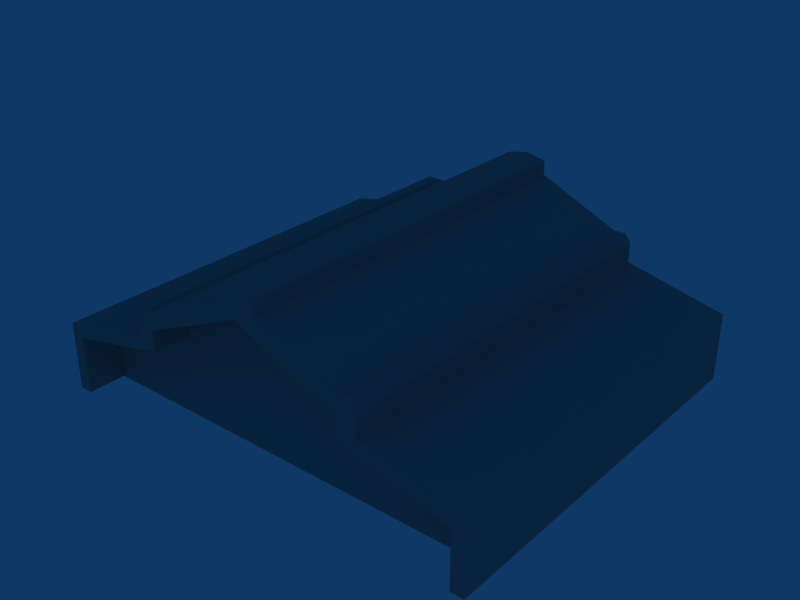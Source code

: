 # Source: FarmTypeB.blend  (saved by Blender 2.49.2; exported with 4.5.12 LTS)
import bpy
from mathutils import Matrix  # noqa: F401  (used for matrix-valued properties, if any)

bpy.ops.wm.read_factory_settings(use_empty=True)
scene = bpy.context.scene
scene.name = 'Scene'

# ---- collections
col_collection_1 = bpy.data.collections.new('Collection 1'); scene.collection.children.link(col_collection_1)

# ---- materials (node trees are filled in below, after node groups)
mat_0_001 = bpy.data.materials.new('0.001')
mat_0_001.alpha_threshold = 0.0
mat_0_001.diffuse_color = (0.659, 0.6145, 0.5989, 1.0)
mat_0_001.roughness = 0.5
mat_0_001.line_color = (0.0, 0.0, 0.0, 1.0)

# ---- material node trees

# ---- world
world_world = bpy.data.worlds.new('World'); scene.world = world_world
world_world.color = (0.05656, 0.2208, 0.4)
world_world.use_sun_shadow = False
world_world.sun_shadow_jitter_overblur = 0.0
world_world.cycles.sampling_method = 'MANUAL'
world_world.cycles.sample_map_resolution = 256

# ---- meshes
me_cube = bpy.data.meshes.new('""Cube""')
me_cube.from_pydata([(3.426, 0.8783, 3.685), (-3.426, 0.8783, 3.685), (-3.426, -0.8783, 3.685), (3.426, -0.8783, 3.685), (2.759, -0.7557, 2.153), (-2.759, 0.7557, 2.153), (-2.759, -0.7557, 2.153), (3.426, -0.7557, 2.153), (3.426, 0.7557, 2.153), (-3.426, 0.7557, 2.153), (-3.426, -0.7557, 2.153), (-3.426, 6.254e-07, 13.57), (3.426, 1.713e-07, 13.57), (-3.426, -0.1502, 12.9), (3.426, -0.1502, 12.9), (3.426, 0.1502, 12.9), (-3.426, 0.1502, 12.9), (3.426, 0.1502, 10.66), (-3.426, 0.1502, 10.66), (-3.426, -0.1502, 10.66), (3.426, -0.1502, 10.66), (2.759, 6.037e-09, 9.349), (-2.759, 5.636e-07, 9.349), (3.426, -6.119e-08, 9.349), (-3.426, 6.308e-07, 9.349), (3.426, 5.541e-08, 11.33), (-3.426, 6.281e-07, 11.33), (-3.426, 1.606, -13.57), (-3.426, -1.606, -13.57), (-3.426, 1.606, -2.98), (-3.426, -1.606, -2.98), (3.426, -1.606, -2.98), (3.426, 1.606, -2.98), (3.426, -1.606, -13.57), (3.426, 1.606, -13.57), (-3.426, 1.511, -4.728), (-3.426, 1.511, -13.57), (-3.426, -1.511, -4.728), (-3.426, -1.511, -13.57), (3.426, 1.511, -4.728), (3.426, -1.511, -4.728), (3.426, -1.511, -13.57), (3.426, 1.511, -13.57), (-2.759, 1.511, -4.728), (-2.759, 1.511, -13.57), (-2.759, -1.511, -4.728), (-2.759, -1.511, -13.57), (2.759, 1.511, -4.728), (2.759, -1.511, -4.728), (2.759, -1.511, -13.57), (2.759, 1.511, -13.57), (-3.426, -0.7557, -0.9511), (-3.426, 0.7557, -0.9511), (3.426, 0.7557, -0.9511), (3.426, -0.7557, -0.9511), (-2.759, -0.7557, -0.9511), (-2.759, 0.7557, -0.9511), (2.759, -0.7557, -0.9511), (-2.759, 2.98e-06, -13.57), (2.759, 2.542e-06, -13.57), (3.426, -0.8783, 0.581), (-3.426, -0.8783, 0.581), (-3.426, 0.8783, 0.581), (3.426, 0.8783, 0.581), (2.759, 0.7557, -0.9511), (2.759, 0.7557, 2.153), (3.426, 0.7557, 4.86), (-3.426, 0.7557, 4.86), (3.426, -0.7557, 4.86), (-3.426, -0.7557, 4.86), (-3.346, -0.7785, 5.303), (3.346, -0.7785, 5.303), (-3.346, -0.8554, 5.303), (3.346, -0.8554, 5.303), (3.346, 0.7785, 5.303), (-3.346, 0.7785, 5.303), (-3.346, 0.8554, 5.303), (3.346, 0.8554, 5.303)], [], [(45, 55, 46), (56, 43, 44), (5, 56, 22), (6, 22, 55), (57, 48, 49), (4, 57, 21), (47, 64, 50), (21, 64, 65), (21, 23, 7, 4), (22, 24, 9, 5), (6, 10, 24, 22), (12, 11, 13, 14), (11, 12, 15, 16), (20, 14, 13, 19), (18, 16, 15, 17), (18, 24, 19, 26), (17, 25, 20, 23), (38, 46, 33, 28), (41, 33, 46, 49), (42, 50, 44, 34), (36, 27, 34, 44), (37, 38, 28, 30), (45, 46, 38, 37), (36, 35, 29, 27), (44, 43, 35, 36), (39, 42, 34, 32), (41, 40, 31, 33), (49, 48, 40, 41), (47, 50, 42, 39), (27, 29, 32, 34), (30, 28, 33, 31), (45, 37, 51, 55), (56, 52, 35, 43), (57, 54, 40, 48), (58, 59, 49, 46), (44, 50, 59, 58), (60, 61, 30, 31), (62, 63, 32, 29), (1, 0, 63, 62), (61, 60, 3, 2), (7, 54, 57, 4), (53, 64, 47, 39), (65, 64, 53, 8), (23, 21, 65, 8), (9, 52, 56, 5), (55, 51, 10, 6), (55, 22, 58, 46), (56, 44, 58, 22), (59, 50, 64, 21), (57, 49, 59, 21), (63, 0, 8, 53), (39, 32, 63, 53), (17, 15, 12, 25), (25, 12, 14, 20), (60, 54, 7, 3), (31, 40, 54, 60), (62, 52, 9, 1), (29, 35, 52, 62), (26, 11, 16, 18), (19, 13, 11, 26), (10, 51, 61, 2), (37, 30, 61, 51), (67, 18, 17, 66), (66, 23, 8), (0, 66, 8), (66, 17, 23), (67, 9, 24), (18, 67, 24), (67, 1, 9), (68, 7, 23), (20, 68, 23), (68, 3, 7), (69, 24, 10), (2, 69, 10), (69, 19, 24), (20, 19, 69, 68), (68, 69, 70, 71), (69, 2, 72, 70), (3, 68, 71, 73), (67, 66, 74, 75), (1, 67, 75, 76), (66, 0, 77, 74), (2, 3, 73, 72), (0, 1, 76, 77), (73, 71, 70, 72), (76, 75, 74, 77)])
_uv = me_cube.uv_layers.new(name='UVTex')
_uv.uv.foreach_set('vector', [0.4311, 0.0847, 0.3315, 0.1092, 0.4311, 0.0273, 0.1323, 0.1092, 0.0328, 0.0847, 0.0328, 0.0273, 0.1323, 0.1293, 0.1323, 0.1092, 0.2319, 0.176, 0.3315, 0.1293, 0.2319, 0.176, 0.3315, 0.1092, 0.6401, 0.1812, 0.7403, 0.2057, 0.7403, 0.2631, 0.6401, 0.161, 0.6401, 0.1812, 0.5399, 0.1143, 0.3396, 0.2057, 0.4397, 0.1812, 0.3396, 0.2631, 0.5399, 0.1143, 0.4397, 0.1812, 0.4397, 0.161, 0.8896, 0.2884, 0.8896, 0.3157, 0.9432, 0.3157, 0.9432, 0.2884, 0.8896, 0.276, 0.8896, 0.2487, 0.836, 0.2487, 0.836, 0.276, 0.9432, 0.276, 0.9432, 0.2487, 0.8896, 0.2487, 0.8896, 0.276, 0.0131, 0.5943, 0.6971, 0.5943, 0.6971, 0.6203, 0.0131, 0.6203, 0.6971, 0.5943, 0.0131, 0.5943, 0.0131, 0.5684, 0.6971, 0.5684, 0.0175, 0.9632, 0.0175, 0.9814, 0.6996, 0.9814, 0.6996, 0.9632, 0.6996, 0.9632, 0.6996, 0.9814, 0.0175, 0.9814, 0.0175, 0.9632, 0.2113, 0.1966, 0.2319, 0.188, 0.2525, 0.1966, 0.2319, 0.2009, 0.5193, 0.0918, 0.5399, 0.0874, 0.5606, 0.0918, 0.5399, 0.1003, 0.956, 0.1603, 0.938, 0.1603, 0.7716, 0.1647, 0.956, 0.1647, 0.7716, 0.1603, 0.7716, 0.1647, 0.938, 0.1603, 0.7896, 0.1603, 0.7716, 0.0196, 0.7896, 0.0196, 0.938, 0.0196, 0.7716, 0.0152, 0.956, 0.0196, 0.956, 0.0152, 0.7716, 0.0152, 0.938, 0.0196, 0.4396, 0.0967, 0.4396, 0.0393, 0.4526, 0.0393, 0.4526, 0.108, 0.8466, 0.2336, 0.8466, 0.1892, 0.8876, 0.1892, 0.8876, 0.2336, 0.0243, 0.0393, 0.0243, 0.0967, 0.0112, 0.108, 0.0112, 0.0393, 0.8466, 0.1892, 0.8466, 0.2336, 0.8876, 0.2336, 0.8876, 0.1892, 0.3323, 0.1917, 0.3323, 0.2491, 0.3192, 0.2491, 0.3192, 0.1803, 0.7476, 0.2491, 0.7476, 0.1917, 0.7606, 0.1803, 0.7606, 0.2491, 0.8236, 0.1892, 0.8236, 0.2336, 0.7826, 0.2336, 0.7826, 0.1892, 0.8236, 0.2336, 0.8236, 0.1892, 0.7826, 0.1892, 0.7826, 0.2336, 0.7141, 0.3533, 0.7789, 0.3533, 0.7789, 0.9526, 0.7141, 0.9526, 0.8617, 0.3533, 0.797, 0.3533, 0.797, 0.9526, 0.8617, 0.9526, 0.9968, 0.276, 0.9968, 0.2487, 0.9432, 0.2487, 0.9432, 0.276, 0.836, 0.276, 0.836, 0.2487, 0.7823, 0.2487, 0.7823, 0.276, 0.9432, 0.2884, 0.9432, 0.3157, 0.9968, 0.3157, 0.9968, 0.2884, 0.938, 0.09, 0.7896, 0.09, 0.7896, 0.1603, 0.938, 0.1603, 0.938, 0.0196, 0.7896, 0.0196, 0.7896, 0.09, 0.938, 0.09, 0.0131, 0.781, 0.6971, 0.781, 0.6971, 0.9068, 0.0131, 0.9068, 0.6971, 0.4076, 0.0131, 0.4076, 0.0131, 0.2819, 0.6971, 0.2819, 0.6996, 0.9489, 0.0175, 0.9489, 0.0175, 0.9237, 0.6996, 0.9237, 0.6996, 0.9237, 0.0175, 0.9237, 0.0175, 0.9489, 0.6996, 0.9489, 0.9432, 0.3157, 0.9432, 0.3157, 0.9432, 0.2884, 0.9432, 0.2884, 0.836, 0.3157, 0.836, 0.2884, 0.7823, 0.2884, 0.7823, 0.3157, 0.836, 0.2884, 0.836, 0.2884, 0.836, 0.3157, 0.836, 0.3157, 0.8896, 0.3157, 0.8896, 0.2884, 0.836, 0.2884, 0.836, 0.3157, 0.836, 0.2487, 0.836, 0.2487, 0.836, 0.276, 0.836, 0.276, 0.9432, 0.276, 0.9432, 0.2487, 0.9432, 0.2487, 0.9432, 0.276, 0.3315, 0.1092, 0.2319, 0.176, 0.2319, 0.0273, 0.4311, 0.0273, 0.1323, 0.1092, 0.0328, 0.0273, 0.2319, 0.0273, 0.2319, 0.176, 0.5399, 0.2631, 0.3396, 0.2631, 0.4397, 0.1812, 0.5399, 0.1143, 0.6401, 0.1812, 0.7403, 0.2631, 0.5399, 0.2631, 0.5399, 0.1143, 0.4193, 0.1572, 0.4193, 0.1371, 0.4361, 0.147, 0.4361, 0.1672, 0.3323, 0.1917, 0.3192, 0.1803, 0.4193, 0.1572, 0.4361, 0.1672, 0.5193, 0.0918, 0.5193, 0.0773, 0.5399, 0.0729, 0.5399, 0.0874, 0.5399, 0.0874, 0.5399, 0.0729, 0.5606, 0.0773, 0.5606, 0.0918, 0.6606, 0.1572, 0.6437, 0.1672, 0.6437, 0.147, 0.6606, 0.1371, 0.7606, 0.1803, 0.7476, 0.1917, 0.6437, 0.1672, 0.6606, 0.1572, 0.1112, 0.1311, 0.1281, 0.1212, 0.1281, 0.1413, 0.1112, 0.1513, 0.0112, 0.108, 0.0243, 0.0967, 0.1281, 0.1212, 0.1112, 0.1311, 0.2319, 0.2009, 0.2319, 0.2154, 0.2113, 0.2111, 0.2113, 0.1966, 0.2525, 0.1966, 0.2525, 0.2111, 0.2319, 0.2154, 0.2319, 0.2009, 0.3357, 0.1413, 0.3357, 0.1212, 0.3526, 0.1311, 0.3526, 0.1513, 0.4396, 0.0967, 0.4526, 0.108, 0.3526, 0.1311, 0.3357, 0.1212, 0.6971, 0.4457, 0.6971, 0.5502, 0.0131, 0.5502, 0.0131, 0.4457, 0.4361, 0.1295, 0.5399, 0.1003, 0.4361, 0.147, 0.4193, 0.1371, 0.4361, 0.1295, 0.4361, 0.147, 0.4361, 0.1295, 0.5193, 0.0918, 0.5399, 0.1003, 0.1281, 0.1589, 0.1281, 0.1413, 0.2319, 0.188, 0.2113, 0.1966, 0.1281, 0.1589, 0.2319, 0.188, 0.1281, 0.1589, 0.1112, 0.1513, 0.1281, 0.1413, 0.6438, 0.1295, 0.6437, 0.147, 0.5399, 0.1003, 0.5606, 0.0918, 0.6438, 0.1295, 0.5399, 0.1003, 0.6438, 0.1295, 0.6606, 0.1371, 0.6437, 0.147, 0.3357, 0.1589, 0.2319, 0.188, 0.3357, 0.1413, 0.3526, 0.1513, 0.3357, 0.1589, 0.3357, 0.1413, 0.3357, 0.1589, 0.2525, 0.1966, 0.2319, 0.188, 0.0131, 0.6378, 0.6971, 0.6378, 0.6971, 0.7423, 0.0131, 0.7423, 0.9255, 0.3491, 0.9255, 0.9331, 0.9171, 0.9262, 0.9171, 0.3559, 0.9255, 0.9331, 0.8806, 0.9331, 0.8889, 0.9262, 0.9171, 0.9262, 0.8806, 0.3491, 0.9255, 0.3491, 0.9171, 0.3559, 0.8889, 0.3559, 0.944, 0.9331, 0.944, 0.3491, 0.9524, 0.3559, 0.9524, 0.9262, 0.989, 0.9331, 0.944, 0.9331, 0.9524, 0.9262, 0.9806, 0.9262, 0.944, 0.3491, 0.989, 0.3491, 0.9806, 0.3559, 0.9524, 0.3559, 0.8806, 0.9331, 0.8806, 0.3491, 0.8889, 0.3559, 0.8889, 0.9262, 0.989, 0.3491, 0.989, 0.9331, 0.9806, 0.9262, 0.9806, 0.3559, 0.8889, 0.3559, 0.9171, 0.3559, 0.9171, 0.9262, 0.8889, 0.9262, 0.9806, 0.9262, 0.9524, 0.9262, 0.9524, 0.3559, 0.9806, 0.3559])
me_cube.materials.append(mat_0_001)
me_cube.use_remesh_preserve_volume = False
me_cube.use_remesh_preserve_attributes = False
me_cube.use_mirror_vertex_groups = False
me_cube.update()

# ---- objects
ob_cube = bpy.data.objects.new('""Cube""', me_cube)

# ---- transforms, parenting, visibility, modifiers, constraints
ob_cube.location = (0.0, 0.0, 8.323)
ob_cube.rotation_euler = (0.0, 0.0, 4.712)
ob_cube.scale = (5.368, 12.99, 0.6035)
ob_cube.lock_rotations_4d = False
ob_cube.empty_display_type = 'ARROWS'
ob_cube.lineart.crease_threshold = 0.0

# ---- collection membership
col_collection_1.objects.link(ob_cube)

# ---- scene / render settings (as saved in the file)
scene.frame_start = 1; scene.frame_end = 250; scene.frame_set(11)
scene.render.engine = 'BLENDER_EEVEE_NEXT'
scene.render.image_settings.file_format = 'JPEG'
scene.render.image_settings.color_mode = 'RGB'
scene.render.image_settings.compression = 90
scene.render.resolution_x = 800
scene.render.resolution_y = 600
scene.render.pixel_aspect_x = 100.0
scene.render.pixel_aspect_y = 100.0
scene.render.fps = 25
scene.render.dither_intensity = 0.0
scene.render.use_compositing = False
scene.render.use_sequencer = False
scene.render.bake_margin = 2
scene.render.bake_bias = 0.0
scene.render.use_stamp_time = False
scene.render.use_stamp_date = False
scene.render.use_stamp_frame = False
scene.render.use_stamp_camera = False
scene.render.use_stamp_scene = False
scene.render.use_stamp_filename = False
scene.render.use_stamp_render_time = False
scene.render.stamp_font_size = 0
scene.cycles.use_denoising = False
scene.cycles.samples = 10
scene.cycles.sampling_pattern = 'TABULATED_SOBOL'
scene.cycles.light_sampling_threshold = 0.0
scene.cycles.use_adaptive_sampling = False
scene.cycles.use_light_tree = False
scene.cycles.blur_glossy = 0.0
scene.cycles.volume_bounces = 1
scene.cycles.pixel_filter_type = 'GAUSSIAN'
scene.cycles.sample_clamp_indirect = 0.0
scene.view_settings.view_transform = 'Raw'
bpy.context.view_layer.update()

# ---- added for rendering (the .blend has no active camera): camera
cam_auto = bpy.data.cameras.new('AutoCamera')
cam_auto.lens = 50.0
cam_auto.sensor_width = 36.0
cam_auto.clip_end = 1000.0
ob_auto_camera = bpy.data.objects.new('AutoCamera', cam_auto)
scene.collection.objects.link(ob_auto_camera)
ob_auto_camera.location = (53.6437, -64.3724, 51.2375)
ob_auto_camera.rotation_euler = (1.09748, -7.21219e-08, 0.694738)
scene.camera = ob_auto_camera
bpy.context.view_layer.update()
